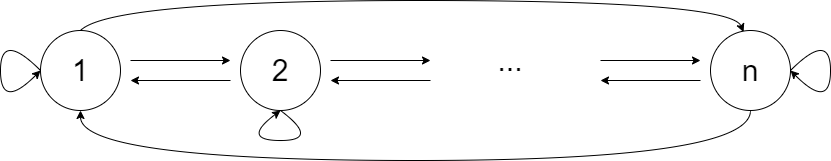

The diagram above was exported from draw.io. Its source (the exported page's mxGraphModel, read from the mxfile embedded in the PNG):
<mxGraphModel dx="954" dy="682" grid="1" gridSize="10" guides="1" tooltips="1" connect="1" arrows="1" fold="1" page="1" pageScale="1" pageWidth="827" pageHeight="1169" math="0" shadow="0">
  <root>
    <mxCell id="0" />
    <mxCell id="1" parent="0" />
    <mxCell id="Pi8Vpi-Hj3dQfvYJTw7o-1" style="edgeStyle=orthogonalEdgeStyle;curved=1;rounded=0;orthogonalLoop=1;jettySize=auto;html=1;exitX=0.5;exitY=1;exitDx=0;exitDy=0;entryX=0.5;entryY=1;entryDx=0;entryDy=0;endArrow=none;endFill=0;startArrow=classic;startFill=1;" edge="1" parent="1" source="4iH9Pr2mg5LiAPwVxmKW-1" target="H01idJCGtOQBerFPnEmp-6">
      <mxGeometry relative="1" as="geometry">
        <Array as="points">
          <mxPoint x="160" y="370" />
          <mxPoint x="830" y="370" />
        </Array>
      </mxGeometry>
    </mxCell>
    <mxCell id="4iH9Pr2mg5LiAPwVxmKW-1" value="" style="ellipse;whiteSpace=wrap;html=1;aspect=fixed;" parent="1" vertex="1">
      <mxGeometry x="120" y="240" width="80" height="80" as="geometry" />
    </mxCell>
    <mxCell id="H01idJCGtOQBerFPnEmp-1" value="" style="ellipse;whiteSpace=wrap;html=1;aspect=fixed;" parent="1" vertex="1">
      <mxGeometry x="320" y="240" width="80" height="80" as="geometry" />
    </mxCell>
    <mxCell id="H01idJCGtOQBerFPnEmp-3" value="" style="endArrow=classic;html=1;" parent="1" edge="1">
      <mxGeometry width="50" height="50" relative="1" as="geometry">
        <mxPoint x="210" y="270" as="sourcePoint" />
        <mxPoint x="310" y="270" as="targetPoint" />
        <Array as="points" />
      </mxGeometry>
    </mxCell>
    <mxCell id="H01idJCGtOQBerFPnEmp-5" value="" style="endArrow=classic;html=1;" parent="1" edge="1">
      <mxGeometry width="50" height="50" relative="1" as="geometry">
        <mxPoint x="310" y="290" as="sourcePoint" />
        <mxPoint x="210" y="290" as="targetPoint" />
        <Array as="points" />
      </mxGeometry>
    </mxCell>
    <mxCell id="H01idJCGtOQBerFPnEmp-6" value="" style="ellipse;whiteSpace=wrap;html=1;aspect=fixed;" parent="1" vertex="1">
      <mxGeometry x="790" y="240" width="80" height="80" as="geometry" />
    </mxCell>
    <mxCell id="H01idJCGtOQBerFPnEmp-10" value="" style="endArrow=classic;html=1;" parent="1" edge="1">
      <mxGeometry width="50" height="50" relative="1" as="geometry">
        <mxPoint x="410" y="270" as="sourcePoint" />
        <mxPoint x="510" y="270" as="targetPoint" />
        <Array as="points" />
      </mxGeometry>
    </mxCell>
    <mxCell id="H01idJCGtOQBerFPnEmp-11" value="" style="endArrow=classic;html=1;" parent="1" edge="1">
      <mxGeometry width="50" height="50" relative="1" as="geometry">
        <mxPoint x="510" y="290" as="sourcePoint" />
        <mxPoint x="410" y="290" as="targetPoint" />
        <Array as="points" />
      </mxGeometry>
    </mxCell>
    <mxCell id="H01idJCGtOQBerFPnEmp-12" value="" style="curved=1;endArrow=classic;html=1;entryX=0.413;entryY=0.019;entryDx=0;entryDy=0;entryPerimeter=0;" parent="1" target="H01idJCGtOQBerFPnEmp-6" edge="1">
      <mxGeometry width="50" height="50" relative="1" as="geometry">
        <mxPoint x="160" y="240" as="sourcePoint" />
        <mxPoint x="560" y="230" as="targetPoint" />
        <Array as="points">
          <mxPoint x="190" y="210" />
          <mxPoint x="810" y="210" />
        </Array>
      </mxGeometry>
    </mxCell>
    <mxCell id="H01idJCGtOQBerFPnEmp-18" value="" style="curved=1;endArrow=classic;html=1;shadow=0;exitX=0;exitY=0.5;exitDx=0;exitDy=0;" parent="1" source="4iH9Pr2mg5LiAPwVxmKW-1" edge="1">
      <mxGeometry width="50" height="50" relative="1" as="geometry">
        <mxPoint x="240" y="350" as="sourcePoint" />
        <mxPoint x="120" y="280" as="targetPoint" />
        <Array as="points">
          <mxPoint x="80" y="240" />
          <mxPoint x="80" y="320" />
        </Array>
      </mxGeometry>
    </mxCell>
    <mxCell id="H01idJCGtOQBerFPnEmp-19" value="" style="curved=1;endArrow=classic;html=1;shadow=0;exitX=1;exitY=0.5;exitDx=0;exitDy=0;" parent="1" source="H01idJCGtOQBerFPnEmp-6" edge="1">
      <mxGeometry width="50" height="50" relative="1" as="geometry">
        <mxPoint x="680" y="330" as="sourcePoint" />
        <mxPoint x="870" y="280" as="targetPoint" />
        <Array as="points">
          <mxPoint x="910" y="240" />
          <mxPoint x="910" y="320" />
        </Array>
      </mxGeometry>
    </mxCell>
    <mxCell id="H01idJCGtOQBerFPnEmp-20" value="" style="curved=1;endArrow=classic;html=1;shadow=0;exitX=0.5;exitY=1;exitDx=0;exitDy=0;" parent="1" source="H01idJCGtOQBerFPnEmp-1" edge="1">
      <mxGeometry width="50" height="50" relative="1" as="geometry">
        <mxPoint x="370" y="280" as="sourcePoint" />
        <mxPoint x="360" y="320" as="targetPoint" />
        <Array as="points">
          <mxPoint x="400" y="350" />
          <mxPoint x="320" y="350" />
        </Array>
      </mxGeometry>
    </mxCell>
    <mxCell id="H01idJCGtOQBerFPnEmp-22" value="1" style="text;html=1;strokeColor=none;fillColor=none;align=center;verticalAlign=middle;whiteSpace=wrap;rounded=0;strokeWidth=30;fontSize=30;" parent="1" vertex="1">
      <mxGeometry x="130" y="250" width="60" height="60" as="geometry" />
    </mxCell>
    <mxCell id="4iH9Pr2mg5LiAPwVxmKW-3" value="2" style="text;html=1;strokeColor=none;fillColor=none;align=center;verticalAlign=middle;whiteSpace=wrap;rounded=0;strokeWidth=30;fontSize=30;" parent="1" vertex="1">
      <mxGeometry x="330" y="250" width="60" height="60" as="geometry" />
    </mxCell>
    <mxCell id="4iH9Pr2mg5LiAPwVxmKW-4" value="n" style="text;html=1;strokeColor=none;fillColor=none;align=center;verticalAlign=middle;whiteSpace=wrap;rounded=0;strokeWidth=30;fontSize=30;" parent="1" vertex="1">
      <mxGeometry x="800" y="250" width="60" height="60" as="geometry" />
    </mxCell>
    <mxCell id="Ysp1yGtJCEvCgCkGvV3x-1" value="" style="endArrow=classic;html=1;" parent="1" edge="1">
      <mxGeometry width="50" height="50" relative="1" as="geometry">
        <mxPoint x="680" y="270" as="sourcePoint" />
        <mxPoint x="780" y="270" as="targetPoint" />
        <Array as="points" />
      </mxGeometry>
    </mxCell>
    <mxCell id="Ysp1yGtJCEvCgCkGvV3x-2" value="" style="endArrow=classic;html=1;" parent="1" edge="1">
      <mxGeometry width="50" height="50" relative="1" as="geometry">
        <mxPoint x="780" y="290" as="sourcePoint" />
        <mxPoint x="680" y="290" as="targetPoint" />
        <Array as="points" />
      </mxGeometry>
    </mxCell>
    <mxCell id="Ysp1yGtJCEvCgCkGvV3x-3" value="&lt;font style=&quot;font-size: 30px&quot;&gt;...&lt;/font&gt;" style="text;html=1;strokeColor=none;fillColor=none;align=center;verticalAlign=middle;whiteSpace=wrap;rounded=0;" parent="1" vertex="1">
      <mxGeometry x="570" y="260" width="40" height="20" as="geometry" />
    </mxCell>
  </root>
</mxGraphModel>